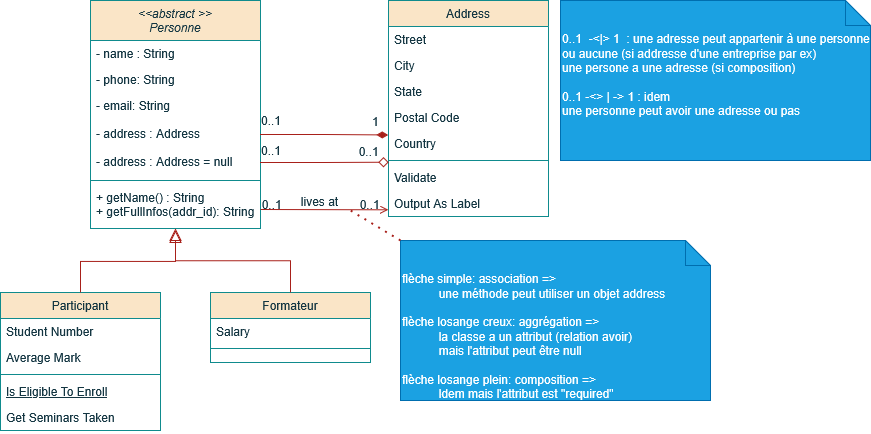

The diagram above was exported from draw.io. Its source (the exported page's mxGraphModel, read from the mxfile embedded in the PNG):
<mxGraphModel dx="841" dy="470" grid="1" gridSize="10" guides="1" tooltips="1" connect="1" arrows="1" fold="1" page="1" pageScale="1" pageWidth="827" pageHeight="1169" math="0" shadow="0">
  <root>
    <mxCell id="WIyWlLk6GJQsqaUBKTNV-0" />
    <mxCell id="WIyWlLk6GJQsqaUBKTNV-1" parent="WIyWlLk6GJQsqaUBKTNV-0" />
    <mxCell id="zkfFHV4jXpPFQw0GAbJ--0" parent="WIyWlLk6GJQsqaUBKTNV-1" style="swimlane;fontStyle=2;align=center;verticalAlign=top;childLayout=stackLayout;horizontal=1;startSize=40;horizontalStack=0;resizeParent=1;resizeLast=0;collapsible=1;marginBottom=0;rounded=0;shadow=0;strokeWidth=1;labelBackgroundColor=none;fillColor=#FAE5C7;strokeColor=#0F8B8D;fontColor=#143642;" value="&lt;&lt;abstract &gt;&gt;&#10;Personne" vertex="1">
      <mxGeometry height="228" width="170" x="210" y="120" as="geometry">
        <mxRectangle height="26" width="160" x="230" y="140" as="alternateBounds" />
      </mxGeometry>
    </mxCell>
    <mxCell id="zkfFHV4jXpPFQw0GAbJ--1" parent="zkfFHV4jXpPFQw0GAbJ--0" style="text;align=left;verticalAlign=top;spacingLeft=4;spacingRight=4;overflow=hidden;rotatable=0;points=[[0,0.5],[1,0.5]];portConstraint=eastwest;labelBackgroundColor=none;fontColor=#143642;" value="- name : String" vertex="1">
      <mxGeometry height="26" width="170" y="40" as="geometry" />
    </mxCell>
    <mxCell id="zkfFHV4jXpPFQw0GAbJ--2" parent="zkfFHV4jXpPFQw0GAbJ--0" style="text;align=left;verticalAlign=top;spacingLeft=4;spacingRight=4;overflow=hidden;rotatable=0;points=[[0,0.5],[1,0.5]];portConstraint=eastwest;rounded=0;shadow=0;html=0;labelBackgroundColor=none;fontColor=#143642;" value="- phone: String" vertex="1">
      <mxGeometry height="26" width="170" y="66" as="geometry" />
    </mxCell>
    <mxCell id="zkfFHV4jXpPFQw0GAbJ--3" parent="zkfFHV4jXpPFQw0GAbJ--0" style="text;align=left;verticalAlign=top;spacingLeft=4;spacingRight=4;overflow=hidden;rotatable=0;points=[[0,0.5],[1,0.5]];portConstraint=eastwest;rounded=0;shadow=0;html=0;labelBackgroundColor=none;fontColor=#143642;" value="- email: String" vertex="1">
      <mxGeometry height="28" width="170" y="92" as="geometry" />
    </mxCell>
    <mxCell id="a_G55bwIaPAo4lLbhP7K-2" parent="zkfFHV4jXpPFQw0GAbJ--0" style="text;align=left;verticalAlign=top;spacingLeft=4;spacingRight=4;overflow=hidden;rotatable=0;points=[[0,0.5],[1,0.5]];portConstraint=eastwest;rounded=0;shadow=0;html=0;labelBackgroundColor=none;fontColor=#143642;" value="- address : Address" vertex="1">
      <mxGeometry height="28" width="170" y="120" as="geometry" />
    </mxCell>
    <mxCell id="a_G55bwIaPAo4lLbhP7K-0" parent="zkfFHV4jXpPFQw0GAbJ--0" style="text;align=left;verticalAlign=top;spacingLeft=4;spacingRight=4;overflow=hidden;rotatable=0;points=[[0,0.5],[1,0.5]];portConstraint=eastwest;rounded=0;shadow=0;html=0;labelBackgroundColor=none;fontColor=#143642;" value="- address : Address = null" vertex="1">
      <mxGeometry height="28" width="170" y="148" as="geometry" />
    </mxCell>
    <mxCell id="zkfFHV4jXpPFQw0GAbJ--4" parent="zkfFHV4jXpPFQw0GAbJ--0" style="line;html=1;strokeWidth=1;align=left;verticalAlign=middle;spacingTop=-1;spacingLeft=3;spacingRight=3;rotatable=0;labelPosition=right;points=[];portConstraint=eastwest;labelBackgroundColor=none;fillColor=#FAE5C7;strokeColor=#0F8B8D;fontColor=#143642;" value="" vertex="1">
      <mxGeometry height="8" width="170" y="176" as="geometry" />
    </mxCell>
    <mxCell id="zkfFHV4jXpPFQw0GAbJ--5" parent="zkfFHV4jXpPFQw0GAbJ--0" style="text;align=left;verticalAlign=top;spacingLeft=4;spacingRight=4;overflow=hidden;rotatable=0;points=[[0,0.5],[1,0.5]];portConstraint=eastwest;labelBackgroundColor=none;fontColor=#143642;" value="+ getName() : String&#10;+ getFullInfos(addr_id): String" vertex="1">
      <mxGeometry height="44" width="170" y="184" as="geometry" />
    </mxCell>
    <mxCell id="zkfFHV4jXpPFQw0GAbJ--6" parent="WIyWlLk6GJQsqaUBKTNV-1" style="swimlane;fontStyle=0;align=center;verticalAlign=top;childLayout=stackLayout;horizontal=1;startSize=26;horizontalStack=0;resizeParent=1;resizeLast=0;collapsible=1;marginBottom=0;rounded=0;shadow=0;strokeWidth=1;labelBackgroundColor=none;fillColor=#FAE5C7;strokeColor=#0F8B8D;fontColor=#143642;" value="Participant" vertex="1">
      <mxGeometry height="138" width="160" x="120" y="412" as="geometry">
        <mxRectangle height="26" width="160" x="130" y="380" as="alternateBounds" />
      </mxGeometry>
    </mxCell>
    <mxCell id="zkfFHV4jXpPFQw0GAbJ--7" parent="zkfFHV4jXpPFQw0GAbJ--6" style="text;align=left;verticalAlign=top;spacingLeft=4;spacingRight=4;overflow=hidden;rotatable=0;points=[[0,0.5],[1,0.5]];portConstraint=eastwest;labelBackgroundColor=none;fontColor=#143642;" value="Student Number" vertex="1">
      <mxGeometry height="26" width="160" y="26" as="geometry" />
    </mxCell>
    <mxCell id="zkfFHV4jXpPFQw0GAbJ--8" parent="zkfFHV4jXpPFQw0GAbJ--6" style="text;align=left;verticalAlign=top;spacingLeft=4;spacingRight=4;overflow=hidden;rotatable=0;points=[[0,0.5],[1,0.5]];portConstraint=eastwest;rounded=0;shadow=0;html=0;labelBackgroundColor=none;fontColor=#143642;" value="Average Mark" vertex="1">
      <mxGeometry height="26" width="160" y="52" as="geometry" />
    </mxCell>
    <mxCell id="zkfFHV4jXpPFQw0GAbJ--9" parent="zkfFHV4jXpPFQw0GAbJ--6" style="line;html=1;strokeWidth=1;align=left;verticalAlign=middle;spacingTop=-1;spacingLeft=3;spacingRight=3;rotatable=0;labelPosition=right;points=[];portConstraint=eastwest;labelBackgroundColor=none;fillColor=#FAE5C7;strokeColor=#0F8B8D;fontColor=#143642;" value="" vertex="1">
      <mxGeometry height="8" width="160" y="78" as="geometry" />
    </mxCell>
    <mxCell id="zkfFHV4jXpPFQw0GAbJ--10" parent="zkfFHV4jXpPFQw0GAbJ--6" style="text;align=left;verticalAlign=top;spacingLeft=4;spacingRight=4;overflow=hidden;rotatable=0;points=[[0,0.5],[1,0.5]];portConstraint=eastwest;fontStyle=4;labelBackgroundColor=none;fontColor=#143642;" value="Is Eligible To Enroll" vertex="1">
      <mxGeometry height="26" width="160" y="86" as="geometry" />
    </mxCell>
    <mxCell id="zkfFHV4jXpPFQw0GAbJ--11" parent="zkfFHV4jXpPFQw0GAbJ--6" style="text;align=left;verticalAlign=top;spacingLeft=4;spacingRight=4;overflow=hidden;rotatable=0;points=[[0,0.5],[1,0.5]];portConstraint=eastwest;labelBackgroundColor=none;fontColor=#143642;" value="Get Seminars Taken" vertex="1">
      <mxGeometry height="26" width="160" y="112" as="geometry" />
    </mxCell>
    <mxCell id="zkfFHV4jXpPFQw0GAbJ--12" edge="1" parent="WIyWlLk6GJQsqaUBKTNV-1" source="zkfFHV4jXpPFQw0GAbJ--6" style="endArrow=block;endSize=10;endFill=0;shadow=0;strokeWidth=1;rounded=0;curved=0;edgeStyle=elbowEdgeStyle;elbow=vertical;labelBackgroundColor=none;strokeColor=#A8201A;fontColor=default;" value="">
      <mxGeometry relative="1" width="160" as="geometry">
        <mxPoint x="200" y="255" as="sourcePoint" />
        <mxPoint x="295" y="350" as="targetPoint" />
      </mxGeometry>
    </mxCell>
    <mxCell id="zkfFHV4jXpPFQw0GAbJ--13" parent="WIyWlLk6GJQsqaUBKTNV-1" style="swimlane;fontStyle=0;align=center;verticalAlign=top;childLayout=stackLayout;horizontal=1;startSize=26;horizontalStack=0;resizeParent=1;resizeLast=0;collapsible=1;marginBottom=0;rounded=0;shadow=0;strokeWidth=1;labelBackgroundColor=none;fillColor=#FAE5C7;strokeColor=#0F8B8D;fontColor=#143642;" value="Formateur" vertex="1">
      <mxGeometry height="70" width="160" x="330" y="412" as="geometry">
        <mxRectangle height="26" width="170" x="340" y="380" as="alternateBounds" />
      </mxGeometry>
    </mxCell>
    <mxCell id="zkfFHV4jXpPFQw0GAbJ--14" parent="zkfFHV4jXpPFQw0GAbJ--13" style="text;align=left;verticalAlign=top;spacingLeft=4;spacingRight=4;overflow=hidden;rotatable=0;points=[[0,0.5],[1,0.5]];portConstraint=eastwest;labelBackgroundColor=none;fontColor=#143642;" value="Salary" vertex="1">
      <mxGeometry height="26" width="160" y="26" as="geometry" />
    </mxCell>
    <mxCell id="zkfFHV4jXpPFQw0GAbJ--15" parent="zkfFHV4jXpPFQw0GAbJ--13" style="line;html=1;strokeWidth=1;align=left;verticalAlign=middle;spacingTop=-1;spacingLeft=3;spacingRight=3;rotatable=0;labelPosition=right;points=[];portConstraint=eastwest;labelBackgroundColor=none;fillColor=#FAE5C7;strokeColor=#0F8B8D;fontColor=#143642;" value="" vertex="1">
      <mxGeometry height="8" width="160" y="52" as="geometry" />
    </mxCell>
    <mxCell id="zkfFHV4jXpPFQw0GAbJ--16" edge="1" parent="WIyWlLk6GJQsqaUBKTNV-1" source="zkfFHV4jXpPFQw0GAbJ--13" style="endArrow=block;endSize=10;endFill=0;shadow=0;strokeWidth=1;rounded=0;curved=0;edgeStyle=elbowEdgeStyle;elbow=vertical;labelBackgroundColor=none;strokeColor=#A8201A;fontColor=default;entryX=0.5;entryY=1;entryDx=0;entryDy=0;" target="zkfFHV4jXpPFQw0GAbJ--0" value="">
      <mxGeometry relative="1" width="160" as="geometry">
        <mxPoint x="210" y="425" as="sourcePoint" />
        <mxPoint x="295" y="400" as="targetPoint" />
      </mxGeometry>
    </mxCell>
    <mxCell id="zkfFHV4jXpPFQw0GAbJ--17" parent="WIyWlLk6GJQsqaUBKTNV-1" style="swimlane;fontStyle=0;align=center;verticalAlign=top;childLayout=stackLayout;horizontal=1;startSize=26;horizontalStack=0;resizeParent=1;resizeLast=0;collapsible=1;marginBottom=0;rounded=0;shadow=0;strokeWidth=1;labelBackgroundColor=none;fillColor=#FAE5C7;strokeColor=#0F8B8D;fontColor=#143642;" value="Address" vertex="1">
      <mxGeometry height="216" width="160" x="508" y="120" as="geometry">
        <mxRectangle height="26" width="160" x="550" y="140" as="alternateBounds" />
      </mxGeometry>
    </mxCell>
    <mxCell id="zkfFHV4jXpPFQw0GAbJ--18" parent="zkfFHV4jXpPFQw0GAbJ--17" style="text;align=left;verticalAlign=top;spacingLeft=4;spacingRight=4;overflow=hidden;rotatable=0;points=[[0,0.5],[1,0.5]];portConstraint=eastwest;labelBackgroundColor=none;fontColor=#143642;" value="Street" vertex="1">
      <mxGeometry height="26" width="160" y="26" as="geometry" />
    </mxCell>
    <mxCell id="zkfFHV4jXpPFQw0GAbJ--19" parent="zkfFHV4jXpPFQw0GAbJ--17" style="text;align=left;verticalAlign=top;spacingLeft=4;spacingRight=4;overflow=hidden;rotatable=0;points=[[0,0.5],[1,0.5]];portConstraint=eastwest;rounded=0;shadow=0;html=0;labelBackgroundColor=none;fontColor=#143642;" value="City" vertex="1">
      <mxGeometry height="26" width="160" y="52" as="geometry" />
    </mxCell>
    <mxCell id="zkfFHV4jXpPFQw0GAbJ--20" parent="zkfFHV4jXpPFQw0GAbJ--17" style="text;align=left;verticalAlign=top;spacingLeft=4;spacingRight=4;overflow=hidden;rotatable=0;points=[[0,0.5],[1,0.5]];portConstraint=eastwest;rounded=0;shadow=0;html=0;labelBackgroundColor=none;fontColor=#143642;" value="State" vertex="1">
      <mxGeometry height="26" width="160" y="78" as="geometry" />
    </mxCell>
    <mxCell id="zkfFHV4jXpPFQw0GAbJ--21" parent="zkfFHV4jXpPFQw0GAbJ--17" style="text;align=left;verticalAlign=top;spacingLeft=4;spacingRight=4;overflow=hidden;rotatable=0;points=[[0,0.5],[1,0.5]];portConstraint=eastwest;rounded=0;shadow=0;html=0;labelBackgroundColor=none;fontColor=#143642;" value="Postal Code" vertex="1">
      <mxGeometry height="26" width="160" y="104" as="geometry" />
    </mxCell>
    <mxCell id="zkfFHV4jXpPFQw0GAbJ--22" parent="zkfFHV4jXpPFQw0GAbJ--17" style="text;align=left;verticalAlign=top;spacingLeft=4;spacingRight=4;overflow=hidden;rotatable=0;points=[[0,0.5],[1,0.5]];portConstraint=eastwest;rounded=0;shadow=0;html=0;labelBackgroundColor=none;fontColor=#143642;" value="Country" vertex="1">
      <mxGeometry height="26" width="160" y="130" as="geometry" />
    </mxCell>
    <mxCell id="zkfFHV4jXpPFQw0GAbJ--23" parent="zkfFHV4jXpPFQw0GAbJ--17" style="line;html=1;strokeWidth=1;align=left;verticalAlign=middle;spacingTop=-1;spacingLeft=3;spacingRight=3;rotatable=0;labelPosition=right;points=[];portConstraint=eastwest;labelBackgroundColor=none;fillColor=#FAE5C7;strokeColor=#0F8B8D;fontColor=#143642;" value="" vertex="1">
      <mxGeometry height="8" width="160" y="156" as="geometry" />
    </mxCell>
    <mxCell id="zkfFHV4jXpPFQw0GAbJ--24" parent="zkfFHV4jXpPFQw0GAbJ--17" style="text;align=left;verticalAlign=top;spacingLeft=4;spacingRight=4;overflow=hidden;rotatable=0;points=[[0,0.5],[1,0.5]];portConstraint=eastwest;labelBackgroundColor=none;fontColor=#143642;" value="Validate" vertex="1">
      <mxGeometry height="26" width="160" y="164" as="geometry" />
    </mxCell>
    <mxCell id="zkfFHV4jXpPFQw0GAbJ--25" parent="zkfFHV4jXpPFQw0GAbJ--17" style="text;align=left;verticalAlign=top;spacingLeft=4;spacingRight=4;overflow=hidden;rotatable=0;points=[[0,0.5],[1,0.5]];portConstraint=eastwest;labelBackgroundColor=none;fontColor=#143642;" value="Output As Label" vertex="1">
      <mxGeometry height="26" width="160" y="190" as="geometry" />
    </mxCell>
    <mxCell id="zkfFHV4jXpPFQw0GAbJ--26" edge="1" parent="WIyWlLk6GJQsqaUBKTNV-1" style="endArrow=open;shadow=0;strokeWidth=1;rounded=0;curved=0;endFill=1;edgeStyle=elbowEdgeStyle;elbow=vertical;labelBackgroundColor=none;strokeColor=#A8201A;fontColor=default;" value="">
      <mxGeometry relative="1" x="0.5" y="41" as="geometry">
        <mxPoint x="-40" y="32" as="offset" />
        <mxPoint x="380" y="329.00482758620683" as="sourcePoint" />
        <mxPoint x="508" y="329.00482758620683" as="targetPoint" />
      </mxGeometry>
    </mxCell>
    <mxCell id="zkfFHV4jXpPFQw0GAbJ--27" connectable="0" parent="zkfFHV4jXpPFQw0GAbJ--26" style="resizable=0;align=left;verticalAlign=bottom;labelBackgroundColor=none;fontSize=12;fillColor=#FAE5C7;strokeColor=#0F8B8D;fontColor=#143642;" value="0..1" vertex="1">
      <mxGeometry relative="1" x="-1" as="geometry">
        <mxPoint y="4" as="offset" />
      </mxGeometry>
    </mxCell>
    <mxCell id="zkfFHV4jXpPFQw0GAbJ--28" connectable="0" parent="zkfFHV4jXpPFQw0GAbJ--26" style="resizable=0;align=right;verticalAlign=bottom;labelBackgroundColor=none;fontSize=12;fillColor=#FAE5C7;strokeColor=#0F8B8D;fontColor=#143642;" value="0..1" vertex="1">
      <mxGeometry relative="1" x="1" as="geometry">
        <mxPoint x="-7" y="4" as="offset" />
      </mxGeometry>
    </mxCell>
    <mxCell id="zkfFHV4jXpPFQw0GAbJ--29" connectable="0" parent="zkfFHV4jXpPFQw0GAbJ--26" style="text;html=1;resizable=0;points=[];;align=center;verticalAlign=middle;labelBackgroundColor=none;rounded=0;shadow=0;strokeWidth=1;fontSize=12;fontColor=#143642;" value="lives at" vertex="1">
      <mxGeometry relative="1" x="0.5" y="49" as="geometry">
        <mxPoint x="-38" y="40" as="offset" />
      </mxGeometry>
    </mxCell>
    <mxCell id="a_G55bwIaPAo4lLbhP7K-1" edge="1" parent="WIyWlLk6GJQsqaUBKTNV-1" source="a_G55bwIaPAo4lLbhP7K-0" style="edgeStyle=orthogonalEdgeStyle;rounded=0;orthogonalLoop=1;jettySize=auto;html=1;entryX=0.002;entryY=0.71;entryDx=0;entryDy=0;entryPerimeter=0;strokeColor=#A8201A;fontColor=#143642;fillColor=#FAE5C7;endArrow=diamond;endFill=0;endSize=8;" target="zkfFHV4jXpPFQw0GAbJ--23">
      <mxGeometry relative="1" as="geometry">
        <Array as="points" />
      </mxGeometry>
    </mxCell>
    <mxCell id="a_G55bwIaPAo4lLbhP7K-3" edge="1" parent="WIyWlLk6GJQsqaUBKTNV-1" source="a_G55bwIaPAo4lLbhP7K-2" style="edgeStyle=orthogonalEdgeStyle;rounded=0;orthogonalLoop=1;jettySize=auto;html=1;entryX=-0.001;entryY=0.172;entryDx=0;entryDy=0;entryPerimeter=0;strokeColor=#A8201A;fontColor=#143642;fillColor=#FAE5C7;endArrow=diamondThin;endFill=1;endSize=9;" target="zkfFHV4jXpPFQw0GAbJ--22">
      <mxGeometry relative="1" as="geometry" />
    </mxCell>
    <mxCell id="a_G55bwIaPAo4lLbhP7K-4" parent="WIyWlLk6GJQsqaUBKTNV-1" style="shape=note2;boundedLbl=1;whiteSpace=wrap;html=1;size=25;verticalAlign=top;align=left;strokeColor=#006EAF;fontColor=#ffffff;fillColor=#1ba1e2;" value="&lt;div&gt;flèche simple: association =&amp;gt;&lt;/div&gt;&lt;div&gt;&amp;nbsp; &amp;nbsp; &amp;nbsp; &amp;nbsp; &amp;nbsp; &amp;nbsp;une méthode peut utiliser un objet address&amp;nbsp;&lt;/div&gt;&lt;div&gt;&lt;br&gt;&lt;/div&gt;&lt;div&gt;flèche losange creux: aggrégation =&amp;gt;&lt;/div&gt;&lt;div&gt;&amp;nbsp; &amp;nbsp; &amp;nbsp; &amp;nbsp; &amp;nbsp; &amp;nbsp;la classe a un attribut (relation avoir)&lt;/div&gt;&lt;div&gt;&amp;nbsp; &amp;nbsp; &amp;nbsp; &amp;nbsp; &amp;nbsp; &amp;nbsp;mais l'attribut peut être null&lt;/div&gt;&lt;div&gt;&lt;br&gt;&lt;/div&gt;&lt;div&gt;flèche losange plein: composition =&amp;gt;&lt;/div&gt;&lt;div&gt;&amp;nbsp; &amp;nbsp; &amp;nbsp; &amp;nbsp; &amp;nbsp; &amp;nbsp;ldem mais l'attribut est &quot;required&quot;&lt;/div&gt;" vertex="1">
      <mxGeometry height="160" width="310" x="520" y="360" as="geometry" />
    </mxCell>
    <mxCell id="a_G55bwIaPAo4lLbhP7K-5" edge="1" parent="WIyWlLk6GJQsqaUBKTNV-1" source="a_G55bwIaPAo4lLbhP7K-4" style="endArrow=none;dashed=1;html=1;dashPattern=1 3;strokeWidth=2;rounded=0;strokeColor=#A8201A;fontColor=#143642;fillColor=#FAE5C7;exitX=0;exitY=0;exitDx=0;exitDy=0;exitPerimeter=0;" value="">
      <mxGeometry height="50" relative="1" width="50" as="geometry">
        <mxPoint x="420" y="340" as="sourcePoint" />
        <mxPoint x="470" y="330" as="targetPoint" />
      </mxGeometry>
    </mxCell>
    <mxCell id="a_G55bwIaPAo4lLbhP7K-6" connectable="0" parent="WIyWlLk6GJQsqaUBKTNV-1" style="resizable=0;align=left;verticalAlign=bottom;labelBackgroundColor=none;fontSize=12;fillColor=#FAE5C7;strokeColor=#0F8B8D;fontColor=#143642;" value="0..1" vertex="1">
      <mxGeometry x="380" y="310" as="geometry">
        <mxPoint x="-1" y="-31" as="offset" />
      </mxGeometry>
    </mxCell>
    <mxCell id="a_G55bwIaPAo4lLbhP7K-7" connectable="0" parent="WIyWlLk6GJQsqaUBKTNV-1" style="resizable=0;align=right;verticalAlign=bottom;labelBackgroundColor=none;fontSize=12;fillColor=#FAE5C7;strokeColor=#0F8B8D;fontColor=#143642;" value="0..1" vertex="1">
      <mxGeometry x="500" y="280" as="geometry" />
    </mxCell>
    <mxCell id="a_G55bwIaPAo4lLbhP7K-8" connectable="0" parent="WIyWlLk6GJQsqaUBKTNV-1" style="resizable=0;align=left;verticalAlign=bottom;labelBackgroundColor=none;fontSize=12;fillColor=#FAE5C7;strokeColor=#0F8B8D;fontColor=#143642;" value="0..1" vertex="1">
      <mxGeometry x="380" y="280" as="geometry">
        <mxPoint x="-1" y="-31" as="offset" />
      </mxGeometry>
    </mxCell>
    <mxCell id="a_G55bwIaPAo4lLbhP7K-9" connectable="0" parent="WIyWlLk6GJQsqaUBKTNV-1" style="resizable=0;align=right;verticalAlign=bottom;labelBackgroundColor=none;fontSize=12;fillColor=#FAE5C7;strokeColor=#0F8B8D;fontColor=#143642;" value="1" vertex="1">
      <mxGeometry x="500" y="250" as="geometry" />
    </mxCell>
    <mxCell id="a_G55bwIaPAo4lLbhP7K-10" parent="WIyWlLk6GJQsqaUBKTNV-1" style="shape=note2;boundedLbl=1;whiteSpace=wrap;html=1;size=25;verticalAlign=top;align=left;strokeColor=#006EAF;fontColor=#ffffff;fillColor=#1ba1e2;" value="&lt;div&gt;0..1&amp;nbsp; -&amp;lt;|&amp;gt; 1&amp;nbsp; : une adresse peut appartenir à une personne ou aucune (si addresse d'une entreprise par ex)&lt;/div&gt;&lt;div&gt;une persone a une adresse (si composition)&lt;/div&gt;&lt;div&gt;&lt;br&gt;&lt;/div&gt;&lt;div&gt;0..1 -&amp;lt;&amp;gt; | -&amp;gt; 1 : idem&lt;/div&gt;&lt;div&gt;une personne peut avoir une adresse ou pas&amp;nbsp;&lt;/div&gt;" vertex="1">
      <mxGeometry height="160" width="310" x="680" y="120" as="geometry" />
    </mxCell>
  </root>
</mxGraphModel>